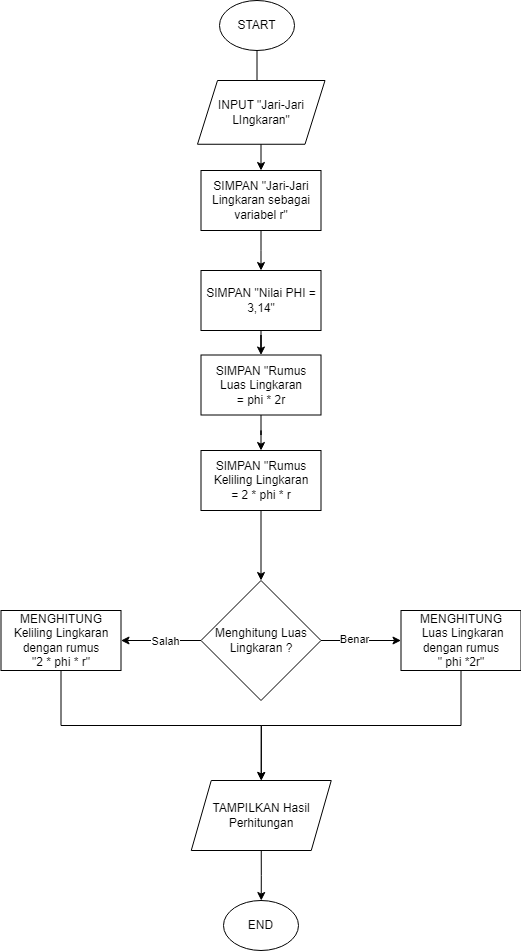

The diagram above was exported from draw.io. Its source (the exported page's mxGraphModel, read from the mxfile embedded in the PNG):
<mxGraphModel dx="1434" dy="828" grid="1" gridSize="10" guides="1" tooltips="1" connect="1" arrows="1" fold="1" page="1" pageScale="1" pageWidth="827" pageHeight="1169" math="0" shadow="0">
  <root>
    <mxCell id="0" />
    <mxCell id="1" parent="0" />
    <mxCell id="Ywa0Sc6RqA5fMvVgNphT-5" value="" style="edgeStyle=orthogonalEdgeStyle;rounded=0;orthogonalLoop=1;jettySize=auto;html=1;" edge="1" parent="1" source="Ywa0Sc6RqA5fMvVgNphT-1" target="Ywa0Sc6RqA5fMvVgNphT-4">
      <mxGeometry relative="1" as="geometry" />
    </mxCell>
    <mxCell id="Ywa0Sc6RqA5fMvVgNphT-1" value="START" style="ellipse;whiteSpace=wrap;html=1;" vertex="1" parent="1">
      <mxGeometry x="376" y="80" width="75" height="50" as="geometry" />
    </mxCell>
    <mxCell id="Ywa0Sc6RqA5fMvVgNphT-3" value="INPUT &quot;Jari-Jari LIngkaran&quot;" style="shape=parallelogram;perimeter=parallelogramPerimeter;whiteSpace=wrap;html=1;fixedSize=1;" vertex="1" parent="1">
      <mxGeometry x="354" y="160" width="127.5" height="63.75" as="geometry" />
    </mxCell>
    <mxCell id="Ywa0Sc6RqA5fMvVgNphT-9" value="" style="edgeStyle=orthogonalEdgeStyle;rounded=0;orthogonalLoop=1;jettySize=auto;html=1;" edge="1" parent="1" source="Ywa0Sc6RqA5fMvVgNphT-4">
      <mxGeometry relative="1" as="geometry">
        <mxPoint x="417.5" y="350" as="targetPoint" />
      </mxGeometry>
    </mxCell>
    <mxCell id="Ywa0Sc6RqA5fMvVgNphT-4" value="SIMPAN &quot;Jari-Jari Lingkaran sebagai variabel r&quot;" style="rounded=0;whiteSpace=wrap;html=1;" vertex="1" parent="1">
      <mxGeometry x="357.5" y="250" width="120" height="60" as="geometry" />
    </mxCell>
    <mxCell id="Ywa0Sc6RqA5fMvVgNphT-15" value="" style="edgeStyle=orthogonalEdgeStyle;rounded=0;orthogonalLoop=1;jettySize=auto;html=1;" edge="1" parent="1" source="Ywa0Sc6RqA5fMvVgNphT-10" target="Ywa0Sc6RqA5fMvVgNphT-14">
      <mxGeometry relative="1" as="geometry" />
    </mxCell>
    <mxCell id="Ywa0Sc6RqA5fMvVgNphT-10" value="SIMPAN &quot;Nilai PHI = 3,14&quot;" style="whiteSpace=wrap;html=1;" vertex="1" parent="1">
      <mxGeometry x="357.5" y="350" width="120" height="60" as="geometry" />
    </mxCell>
    <mxCell id="Ywa0Sc6RqA5fMvVgNphT-19" value="" style="edgeStyle=orthogonalEdgeStyle;rounded=0;orthogonalLoop=1;jettySize=auto;html=1;" edge="1" parent="1" source="Ywa0Sc6RqA5fMvVgNphT-14" target="Ywa0Sc6RqA5fMvVgNphT-18">
      <mxGeometry relative="1" as="geometry" />
    </mxCell>
    <mxCell id="Ywa0Sc6RqA5fMvVgNphT-14" value="SIMPAN &quot;Rumus Luas Lingkaran &lt;br&gt;= phi * 2r" style="whiteSpace=wrap;html=1;" vertex="1" parent="1">
      <mxGeometry x="357.5" y="434.5" width="120" height="60" as="geometry" />
    </mxCell>
    <mxCell id="Ywa0Sc6RqA5fMvVgNphT-22" value="" style="edgeStyle=orthogonalEdgeStyle;rounded=0;orthogonalLoop=1;jettySize=auto;html=1;" edge="1" parent="1" source="Ywa0Sc6RqA5fMvVgNphT-18" target="Ywa0Sc6RqA5fMvVgNphT-21">
      <mxGeometry relative="1" as="geometry" />
    </mxCell>
    <mxCell id="Ywa0Sc6RqA5fMvVgNphT-18" value="SIMPAN &quot;Rumus Keliling Lingkaran &lt;br&gt;= 2 * phi * r" style="whiteSpace=wrap;html=1;" vertex="1" parent="1">
      <mxGeometry x="357.5" y="530" width="120" height="60" as="geometry" />
    </mxCell>
    <mxCell id="Ywa0Sc6RqA5fMvVgNphT-25" value="" style="edgeStyle=orthogonalEdgeStyle;rounded=0;orthogonalLoop=1;jettySize=auto;html=1;" edge="1" parent="1" source="Ywa0Sc6RqA5fMvVgNphT-21" target="Ywa0Sc6RqA5fMvVgNphT-24">
      <mxGeometry relative="1" as="geometry" />
    </mxCell>
    <mxCell id="Ywa0Sc6RqA5fMvVgNphT-36" value="Benar" style="edgeLabel;html=1;align=center;verticalAlign=middle;resizable=0;points=[];" vertex="1" connectable="0" parent="Ywa0Sc6RqA5fMvVgNphT-25">
      <mxGeometry x="-0.1875" y="2" relative="1" as="geometry">
        <mxPoint as="offset" />
      </mxGeometry>
    </mxCell>
    <mxCell id="Ywa0Sc6RqA5fMvVgNphT-27" value="" style="edgeStyle=orthogonalEdgeStyle;rounded=0;orthogonalLoop=1;jettySize=auto;html=1;" edge="1" parent="1" source="Ywa0Sc6RqA5fMvVgNphT-21" target="Ywa0Sc6RqA5fMvVgNphT-26">
      <mxGeometry relative="1" as="geometry" />
    </mxCell>
    <mxCell id="Ywa0Sc6RqA5fMvVgNphT-35" value="Salah" style="edgeLabel;html=1;align=center;verticalAlign=middle;resizable=0;points=[];" vertex="1" connectable="0" parent="Ywa0Sc6RqA5fMvVgNphT-27">
      <mxGeometry x="-0.0875" relative="1" as="geometry">
        <mxPoint x="1" as="offset" />
      </mxGeometry>
    </mxCell>
    <mxCell id="Ywa0Sc6RqA5fMvVgNphT-21" value="Menghitung Luas Lingkaran ?" style="rhombus;whiteSpace=wrap;html=1;" vertex="1" parent="1">
      <mxGeometry x="357.5" y="660" width="120" height="120" as="geometry" />
    </mxCell>
    <mxCell id="Ywa0Sc6RqA5fMvVgNphT-33" style="edgeStyle=orthogonalEdgeStyle;rounded=0;orthogonalLoop=1;jettySize=auto;html=1;exitX=0.5;exitY=1;exitDx=0;exitDy=0;entryX=0.5;entryY=0;entryDx=0;entryDy=0;" edge="1" parent="1" source="Ywa0Sc6RqA5fMvVgNphT-24" target="Ywa0Sc6RqA5fMvVgNphT-28">
      <mxGeometry relative="1" as="geometry" />
    </mxCell>
    <mxCell id="Ywa0Sc6RqA5fMvVgNphT-24" value="MENGHITUNG&lt;br&gt;&amp;nbsp;Luas Lingkaran dengan rumus&lt;br&gt;&quot; phi *2r&quot;" style="whiteSpace=wrap;html=1;" vertex="1" parent="1">
      <mxGeometry x="557.5" y="690" width="120" height="60" as="geometry" />
    </mxCell>
    <mxCell id="Ywa0Sc6RqA5fMvVgNphT-34" style="edgeStyle=orthogonalEdgeStyle;rounded=0;orthogonalLoop=1;jettySize=auto;html=1;exitX=0.5;exitY=1;exitDx=0;exitDy=0;entryX=0.5;entryY=0;entryDx=0;entryDy=0;" edge="1" parent="1" source="Ywa0Sc6RqA5fMvVgNphT-26" target="Ywa0Sc6RqA5fMvVgNphT-28">
      <mxGeometry relative="1" as="geometry" />
    </mxCell>
    <mxCell id="Ywa0Sc6RqA5fMvVgNphT-26" value="MENGHITUNG Keliling Lingkaran dengan rumus&lt;br&gt;&quot;2 * phi * r&quot;" style="whiteSpace=wrap;html=1;" vertex="1" parent="1">
      <mxGeometry x="157.5" y="690" width="120" height="60" as="geometry" />
    </mxCell>
    <mxCell id="Ywa0Sc6RqA5fMvVgNphT-38" style="edgeStyle=orthogonalEdgeStyle;rounded=0;orthogonalLoop=1;jettySize=auto;html=1;exitX=0.5;exitY=1;exitDx=0;exitDy=0;entryX=0.5;entryY=0;entryDx=0;entryDy=0;" edge="1" parent="1" source="Ywa0Sc6RqA5fMvVgNphT-28">
      <mxGeometry relative="1" as="geometry">
        <mxPoint x="417.75" y="980" as="targetPoint" />
      </mxGeometry>
    </mxCell>
    <mxCell id="Ywa0Sc6RqA5fMvVgNphT-28" value="TAMPILKAN Hasil Perhitungan" style="shape=parallelogram;perimeter=parallelogramPerimeter;whiteSpace=wrap;html=1;fixedSize=1;" vertex="1" parent="1">
      <mxGeometry x="347.75" y="860" width="140" height="70" as="geometry" />
    </mxCell>
    <mxCell id="Ywa0Sc6RqA5fMvVgNphT-37" value="END" style="ellipse;whiteSpace=wrap;html=1;" vertex="1" parent="1">
      <mxGeometry x="380" y="980" width="75" height="50" as="geometry" />
    </mxCell>
  </root>
</mxGraphModel>